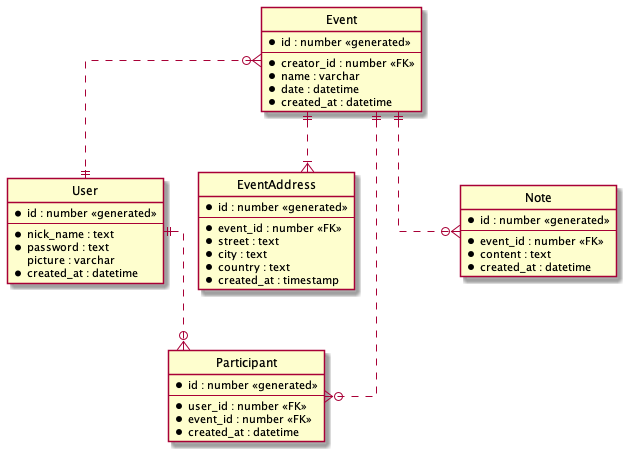

The diagram above was rendered by PlantUML. Its source (embedded in the PNG):
@startuml M33tings
' hide the spot
hide circle

' avoid problems with angled crows feet
skinparam linetype ortho

/' can sort user's friends by active status '/

entity User {
    * id : number <<generated>>
    --
    * nick_name : text
    * password : text
    picture : varchar
    * created_at : datetime
}

entity Event {
    * id : number <<generated>>
    --
    * creator_id : number <<FK>>
    * name : varchar
    * date : datetime
    * created_at : datetime
}

entity EventAddress {
    * id : number <<generated>>
    --
    *event_id : number <<FK>>
    *street : text
    *city : text
    *country : text
    *created_at : timestamp
}

entity Participant {
    * id : number <<generated>>
    --
    * user_id : number <<FK>>
    * event_id : number <<FK>>
    * created_at : datetime
}

' entity Gallery {
'     * id : number <<generated>>
'     --
'     * event_id : number <<FK>>
' }

' entity Photo {
'     * id : number <<generated>>
'     --
'     * uploader_id : number <<FK>>
'     * gallery_id : number <<FK>>
'     * path : text
'     * created_at : datetime 
' }

entity Note {
    * id : number <<generated>>
    --
    * event_id : number <<FK>>
    * content : text
    * created_at : datetime
}


Event }o..|| User
' Event ||..|| Gallery
' Gallery ||..o{ Photo
' Photo }o..|| User
Event ||..o{ Note
Event ||..|{ EventAddress
Event ||..o{ Participant
User ||..o{ Participant

@enduml